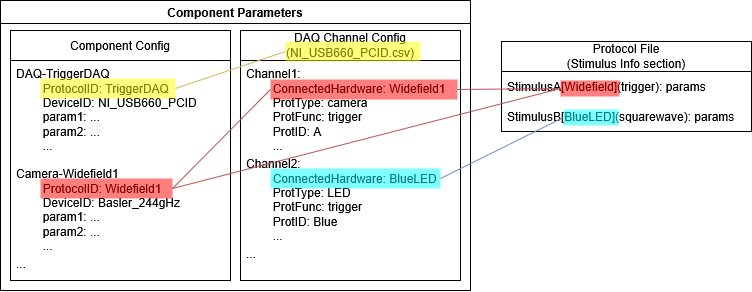

The diagram above was exported from draw.io. Its source (the exported page's mxGraphModel, read from the mxfile embedded in the PNG):
<mxGraphModel dx="865" dy="502" grid="1" gridSize="10" guides="1" tooltips="1" connect="1" arrows="1" fold="1" page="1" pageScale="1" pageWidth="827" pageHeight="1169" math="0" shadow="0">
  <root>
    <mxCell id="0" />
    <mxCell id="1" parent="0" />
    <mxCell id="CpRlRFRW291O1EeUlUM4-14" value="Component Parameters" style="swimlane;whiteSpace=wrap;html=1;" vertex="1" parent="1">
      <mxGeometry x="9" y="10" width="470" height="290" as="geometry" />
    </mxCell>
    <mxCell id="CpRlRFRW291O1EeUlUM4-19" value="&lt;div&gt;DAQ Channel Config&lt;/div&gt;&lt;div&gt;(NI_USB660_PCID.csv)&lt;/div&gt;" style="swimlane;fontStyle=0;childLayout=stackLayout;horizontal=1;startSize=30;horizontalStack=0;resizeParent=1;resizeParentMax=0;resizeLast=0;collapsible=1;marginBottom=0;whiteSpace=wrap;html=1;" vertex="1" parent="CpRlRFRW291O1EeUlUM4-14">
      <mxGeometry x="240" y="30" width="220" height="250" as="geometry" />
    </mxCell>
    <mxCell id="CpRlRFRW291O1EeUlUM4-20" value="&lt;div&gt;Channel1:&amp;nbsp;&lt;/div&gt;&lt;div&gt;&lt;span style=&quot;white-space: pre;&quot;&gt;&#09;ConnectedHardware: Widefield1&lt;/span&gt;&lt;/div&gt;&lt;div&gt;&lt;span style=&quot;white-space: pre;&quot;&gt;&lt;span style=&quot;white-space: pre;&quot;&gt;&#09;ProtType: camera&lt;/span&gt;&lt;/span&gt;&lt;/div&gt;&lt;div&gt;&lt;span style=&quot;white-space: pre;&quot;&gt;&lt;span style=&quot;white-space: pre;&quot;&gt;&lt;span style=&quot;white-space: pre;&quot;&gt;&#09;&lt;/span&gt;ProtFunc: trigger&lt;/span&gt;&lt;/span&gt;&lt;/div&gt;&lt;div&gt;&lt;span style=&quot;white-space: pre;&quot;&gt;&lt;span style=&quot;white-space: pre;&quot;&gt;&lt;span style=&quot;white-space: pre;&quot;&gt;&#09;&lt;/span&gt;ProtID: A&lt;/span&gt;&lt;/span&gt;&lt;/div&gt;&lt;div&gt;&lt;span style=&quot;white-space: pre;&quot;&gt;&lt;span style=&quot;white-space: pre;&quot;&gt;&lt;span style=&quot;white-space: pre;&quot;&gt;&#09;...&lt;/span&gt;&lt;/span&gt;&lt;/span&gt;&lt;/div&gt;" style="text;strokeColor=none;fillColor=none;align=left;verticalAlign=top;spacingLeft=4;spacingRight=4;overflow=hidden;points=[[0,0.5],[1,0.5]];portConstraint=eastwest;rotatable=0;whiteSpace=wrap;html=1;" vertex="1" parent="CpRlRFRW291O1EeUlUM4-19">
      <mxGeometry y="30" width="220" height="90" as="geometry" />
    </mxCell>
    <mxCell id="CpRlRFRW291O1EeUlUM4-21" value="&lt;div&gt;Channel2:&amp;nbsp;&lt;/div&gt;&lt;div&gt;&lt;span style=&quot;white-space: pre;&quot;&gt;&#09;&lt;/span&gt;ConnectedHardware: BlueLED&lt;div&gt;&lt;span style=&quot;white-space: pre;&quot;&gt;&lt;span style=&quot;white-space: pre;&quot;&gt;&#09;ProtType: LED&lt;/span&gt;&lt;/span&gt;&lt;/div&gt;&lt;div&gt;&lt;span style=&quot;white-space: pre;&quot;&gt;&lt;span style=&quot;white-space: pre;&quot;&gt;&lt;span style=&quot;white-space: pre;&quot;&gt;&#09;&lt;/span&gt;ProtFunc: trigger&lt;/span&gt;&lt;/span&gt;&lt;/div&gt;&lt;div&gt;&lt;span style=&quot;white-space: pre;&quot;&gt;&lt;span style=&quot;white-space: pre;&quot;&gt;&lt;span style=&quot;white-space: pre;&quot;&gt;&#09;&lt;/span&gt;ProtID: Blue&lt;/span&gt;&lt;/span&gt;&lt;/div&gt;&lt;div&gt;&lt;span style=&quot;white-space: pre;&quot;&gt;&lt;span style=&quot;white-space: pre;&quot;&gt;&lt;span style=&quot;white-space: pre;&quot;&gt;&#09;&lt;/span&gt;...&lt;/span&gt;&lt;/span&gt;&lt;/div&gt;&lt;/div&gt;&lt;div&gt;&lt;br&gt;&lt;br&gt;&lt;/div&gt;" style="text;strokeColor=none;fillColor=none;align=left;verticalAlign=top;spacingLeft=4;spacingRight=4;overflow=hidden;points=[[0,0.5],[1,0.5]];portConstraint=eastwest;rotatable=0;whiteSpace=wrap;html=1;" vertex="1" parent="CpRlRFRW291O1EeUlUM4-19">
      <mxGeometry y="120" width="220" height="90" as="geometry" />
    </mxCell>
    <mxCell id="CpRlRFRW291O1EeUlUM4-22" value="&lt;div&gt;...&lt;/div&gt;&lt;div&gt;&lt;br&gt;&lt;/div&gt;" style="text;strokeColor=none;fillColor=none;align=left;verticalAlign=top;spacingLeft=4;spacingRight=4;overflow=hidden;points=[[0,0.5],[1,0.5]];portConstraint=eastwest;rotatable=0;whiteSpace=wrap;html=1;" vertex="1" parent="CpRlRFRW291O1EeUlUM4-19">
      <mxGeometry y="210" width="220" height="40" as="geometry" />
    </mxCell>
    <mxCell id="CpRlRFRW291O1EeUlUM4-2" value="Component Config" style="swimlane;fontStyle=0;childLayout=stackLayout;horizontal=1;startSize=30;horizontalStack=0;resizeParent=1;resizeParentMax=0;resizeLast=0;collapsible=1;marginBottom=0;whiteSpace=wrap;html=1;" vertex="1" parent="CpRlRFRW291O1EeUlUM4-14">
      <mxGeometry x="10" y="30" width="220" height="250" as="geometry" />
    </mxCell>
    <mxCell id="CpRlRFRW291O1EeUlUM4-3" value="&lt;div&gt;DAQ-TriggerDAQ&lt;/div&gt;&lt;div&gt;&lt;span style=&quot;white-space: pre;&quot;&gt;&#09;&lt;/span&gt;ProtocolID: TriggerDAQ&lt;/div&gt;&lt;div&gt;&lt;span style=&quot;white-space: pre;&quot;&gt;&#09;&lt;/span&gt;DeviceID: NI_USB660_PCID&lt;/div&gt;&lt;div&gt;&lt;span style=&quot;white-space: pre;&quot;&gt;&#09;param1: ...&lt;/span&gt;&lt;/div&gt;&lt;div&gt;&lt;span style=&quot;white-space: pre;&quot;&gt;&#09;&lt;/span&gt;param2: ...&lt;/div&gt;&lt;div&gt;&lt;span style=&quot;white-space: pre;&quot;&gt;&#09;&lt;/span&gt;...&lt;/div&gt;" style="text;strokeColor=none;fillColor=none;align=left;verticalAlign=top;spacingLeft=4;spacingRight=4;overflow=hidden;points=[[0,0.5],[1,0.5]];portConstraint=eastwest;rotatable=0;whiteSpace=wrap;html=1;" vertex="1" parent="CpRlRFRW291O1EeUlUM4-2">
      <mxGeometry y="30" width="220" height="100" as="geometry" />
    </mxCell>
    <mxCell id="CpRlRFRW291O1EeUlUM4-4" value="Camera-Widefield1&lt;div&gt;&lt;span style=&quot;white-space: pre;&quot;&gt;&#09;&lt;/span&gt;ProtocolID: Widefield1&lt;/div&gt;&lt;div&gt;&lt;span style=&quot;white-space: pre;&quot;&gt;&#09;&lt;/span&gt;DeviceID: Basler_244gHz&lt;div&gt;&lt;span style=&quot;white-space: pre;&quot;&gt;&#09;param1: ...&lt;/span&gt;&lt;/div&gt;&lt;div&gt;&lt;span style=&quot;white-space: pre;&quot;&gt;&#09;&lt;/span&gt;param2: ...&lt;/div&gt;&lt;div&gt;&lt;span style=&quot;white-space: pre;&quot;&gt;&#09;&lt;/span&gt;...&lt;/div&gt;&lt;/div&gt;" style="text;strokeColor=none;fillColor=none;align=left;verticalAlign=top;spacingLeft=4;spacingRight=4;overflow=hidden;points=[[0,0.5],[1,0.5]];portConstraint=eastwest;rotatable=0;whiteSpace=wrap;html=1;" vertex="1" parent="CpRlRFRW291O1EeUlUM4-2">
      <mxGeometry y="130" width="220" height="90" as="geometry" />
    </mxCell>
    <mxCell id="CpRlRFRW291O1EeUlUM4-23" value="&lt;div&gt;...&lt;/div&gt;&lt;div&gt;&lt;br&gt;&lt;/div&gt;" style="text;strokeColor=none;fillColor=none;align=left;verticalAlign=top;spacingLeft=4;spacingRight=4;overflow=hidden;points=[[0,0.5],[1,0.5]];portConstraint=eastwest;rotatable=0;whiteSpace=wrap;html=1;" vertex="1" parent="CpRlRFRW291O1EeUlUM4-2">
      <mxGeometry y="220" width="220" height="30" as="geometry" />
    </mxCell>
    <mxCell id="CpRlRFRW291O1EeUlUM4-15" value="&lt;div&gt;Protocol File&lt;/div&gt;&lt;div&gt;(Stimulus Info section)&lt;/div&gt;" style="swimlane;fontStyle=0;childLayout=stackLayout;horizontal=1;startSize=30;horizontalStack=0;resizeParent=1;resizeParentMax=0;resizeLast=0;collapsible=1;marginBottom=0;whiteSpace=wrap;html=1;" vertex="1" parent="1">
      <mxGeometry x="510" y="51" width="250" height="90" as="geometry" />
    </mxCell>
    <mxCell id="CpRlRFRW291O1EeUlUM4-16" value="StimulusA[Widefield](trigger): params" style="text;strokeColor=none;fillColor=none;align=left;verticalAlign=middle;spacingLeft=4;spacingRight=4;overflow=hidden;points=[[0,0.5],[1,0.5]];portConstraint=eastwest;rotatable=0;whiteSpace=wrap;html=1;" vertex="1" parent="CpRlRFRW291O1EeUlUM4-15">
      <mxGeometry y="30" width="250" height="30" as="geometry" />
    </mxCell>
    <mxCell id="CpRlRFRW291O1EeUlUM4-17" value="StimulusB[BlueLED](squarewave): params" style="text;strokeColor=none;fillColor=none;align=left;verticalAlign=middle;spacingLeft=4;spacingRight=4;overflow=hidden;points=[[0,0.5],[1,0.5]];portConstraint=eastwest;rotatable=0;whiteSpace=wrap;html=1;" vertex="1" parent="CpRlRFRW291O1EeUlUM4-15">
      <mxGeometry y="60" width="250" height="30" as="geometry" />
    </mxCell>
    <mxCell id="CpRlRFRW291O1EeUlUM4-57" style="rounded=0;orthogonalLoop=1;jettySize=auto;html=1;exitX=1;exitY=0.5;exitDx=0;exitDy=0;entryX=0;entryY=0.5;entryDx=0;entryDy=0;endArrow=none;endFill=0;fillColor=#fff2cc;strokeColor=#d6b656;" edge="1" parent="1" source="CpRlRFRW291O1EeUlUM4-25" target="CpRlRFRW291O1EeUlUM4-27">
      <mxGeometry relative="1" as="geometry" />
    </mxCell>
    <mxCell id="CpRlRFRW291O1EeUlUM4-25" value="" style="rounded=0;whiteSpace=wrap;html=1;fillColor=light-dark(#ffff00, #543300);strokeColor=none;strokeWidth=3;opacity=50;" vertex="1" parent="1">
      <mxGeometry x="49" y="88" width="135" height="20" as="geometry" />
    </mxCell>
    <mxCell id="CpRlRFRW291O1EeUlUM4-27" value="" style="rounded=0;whiteSpace=wrap;html=1;fillColor=light-dark(#ffff00, #543300);strokeColor=none;strokeWidth=1;opacity=50;" vertex="1" parent="1">
      <mxGeometry x="294" y="51" width="135" height="20" as="geometry" />
    </mxCell>
    <mxCell id="CpRlRFRW291O1EeUlUM4-55" style="rounded=0;orthogonalLoop=1;jettySize=auto;html=1;exitX=1;exitY=0.5;exitDx=0;exitDy=0;entryX=0;entryY=0.5;entryDx=0;entryDy=0;endArrow=none;endFill=0;fillColor=#f8cecc;strokeColor=#b85450;" edge="1" parent="1" source="CpRlRFRW291O1EeUlUM4-28" target="CpRlRFRW291O1EeUlUM4-52">
      <mxGeometry relative="1" as="geometry" />
    </mxCell>
    <mxCell id="CpRlRFRW291O1EeUlUM4-56" style="rounded=0;orthogonalLoop=1;jettySize=auto;html=1;exitX=1;exitY=0.5;exitDx=0;exitDy=0;entryX=0;entryY=0.5;entryDx=0;entryDy=0;endArrow=none;endFill=0;fillColor=#f8cecc;strokeColor=#b85450;" edge="1" parent="1" source="CpRlRFRW291O1EeUlUM4-28" target="CpRlRFRW291O1EeUlUM4-29">
      <mxGeometry relative="1" as="geometry" />
    </mxCell>
    <mxCell id="CpRlRFRW291O1EeUlUM4-28" value="" style="rounded=0;whiteSpace=wrap;html=1;fillColor=light-dark(#ff0000, #3a756b);strokeColor=none;strokeWidth=3;opacity=50;" vertex="1" parent="1">
      <mxGeometry x="49" y="188" width="132" height="20" as="geometry" />
    </mxCell>
    <mxCell id="CpRlRFRW291O1EeUlUM4-53" style="rounded=0;orthogonalLoop=1;jettySize=auto;html=1;exitX=1;exitY=0.5;exitDx=0;exitDy=0;entryX=0;entryY=0.5;entryDx=0;entryDy=0;endArrow=none;endFill=0;fillColor=#f8cecc;strokeColor=#b85450;" edge="1" parent="1" source="CpRlRFRW291O1EeUlUM4-29" target="CpRlRFRW291O1EeUlUM4-52">
      <mxGeometry relative="1" as="geometry" />
    </mxCell>
    <mxCell id="CpRlRFRW291O1EeUlUM4-29" value="" style="rounded=0;whiteSpace=wrap;html=1;fillColor=light-dark(#ff0000, #3a756b);strokeColor=none;strokeWidth=3;opacity=50;" vertex="1" parent="1">
      <mxGeometry x="279" y="89" width="187" height="20" as="geometry" />
    </mxCell>
    <mxCell id="CpRlRFRW291O1EeUlUM4-58" style="rounded=0;orthogonalLoop=1;jettySize=auto;html=1;exitX=1;exitY=0.5;exitDx=0;exitDy=0;entryX=0;entryY=0.5;entryDx=0;entryDy=0;endArrow=none;endFill=0;fillColor=#dae8fc;strokeColor=#6c8ebf;" edge="1" parent="1" source="CpRlRFRW291O1EeUlUM4-30" target="CpRlRFRW291O1EeUlUM4-51">
      <mxGeometry relative="1" as="geometry" />
    </mxCell>
    <mxCell id="CpRlRFRW291O1EeUlUM4-30" value="" style="rounded=0;whiteSpace=wrap;html=1;fillColor=light-dark(#00ffff, #543300);strokeColor=none;strokeWidth=1;opacity=50;" vertex="1" parent="1">
      <mxGeometry x="279" y="178" width="170" height="20" as="geometry" />
    </mxCell>
    <mxCell id="CpRlRFRW291O1EeUlUM4-48" style="edgeStyle=orthogonalEdgeStyle;rounded=0;orthogonalLoop=1;jettySize=auto;html=1;exitX=0.5;exitY=1;exitDx=0;exitDy=0;" edge="1" parent="1" source="CpRlRFRW291O1EeUlUM4-30" target="CpRlRFRW291O1EeUlUM4-30">
      <mxGeometry relative="1" as="geometry" />
    </mxCell>
    <mxCell id="CpRlRFRW291O1EeUlUM4-51" value="" style="rounded=0;whiteSpace=wrap;html=1;fillColor=light-dark(#00ffff, #543300);strokeColor=none;strokeWidth=1;opacity=50;" vertex="1" parent="1">
      <mxGeometry x="572" y="119" width="55" height="16" as="geometry" />
    </mxCell>
    <mxCell id="CpRlRFRW291O1EeUlUM4-52" value="" style="rounded=0;whiteSpace=wrap;html=1;fillColor=light-dark(#ff0000, #543300);strokeColor=none;strokeWidth=1;opacity=50;" vertex="1" parent="1">
      <mxGeometry x="569" y="90" width="59" height="16" as="geometry" />
    </mxCell>
  </root>
</mxGraphModel>